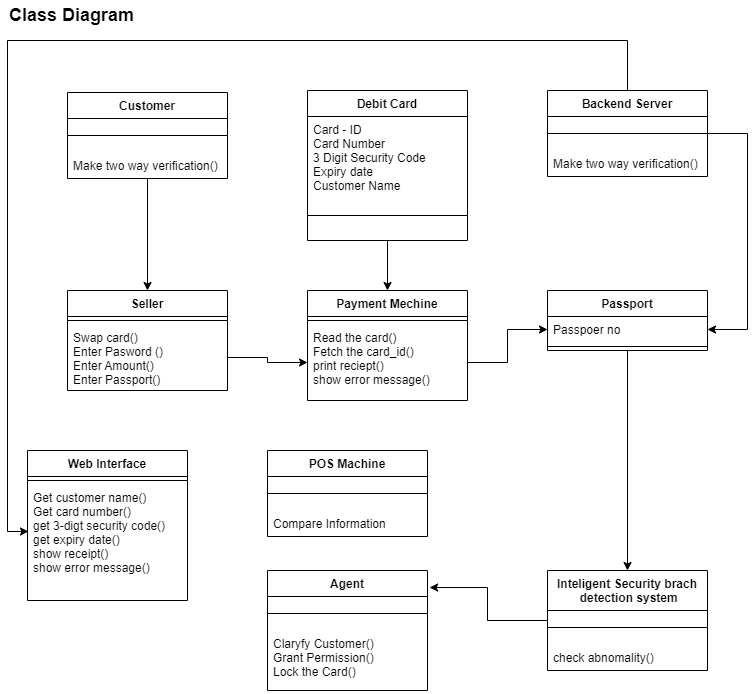

The diagram above was exported from draw.io. Its source (the exported page's mxGraphModel, read from the mxfile embedded in the PNG):
<mxGraphModel dx="1422" dy="694" grid="1" gridSize="10" guides="1" tooltips="1" connect="1" arrows="1" fold="1" page="1" pageScale="1" pageWidth="850" pageHeight="1100" math="0" shadow="0">
  <root>
    <mxCell id="0" />
    <mxCell id="1" parent="0" />
    <mxCell id="PYtIrx0DlrbbZTorPBHt-48" style="edgeStyle=orthogonalEdgeStyle;rounded=0;orthogonalLoop=1;jettySize=auto;html=1;entryX=0.5;entryY=0;entryDx=0;entryDy=0;" parent="1" source="PYtIrx0DlrbbZTorPBHt-2" target="PYtIrx0DlrbbZTorPBHt-20" edge="1">
      <mxGeometry relative="1" as="geometry" />
    </mxCell>
    <mxCell id="PYtIrx0DlrbbZTorPBHt-2" value="Customer" style="swimlane;fontStyle=1;align=center;verticalAlign=top;childLayout=stackLayout;horizontal=1;startSize=26;horizontalStack=0;resizeParent=1;resizeParentMax=0;resizeLast=0;collapsible=1;marginBottom=0;" parent="1" vertex="1">
      <mxGeometry x="115" y="112" width="160" height="86" as="geometry" />
    </mxCell>
    <mxCell id="PYtIrx0DlrbbZTorPBHt-4" value="" style="line;strokeWidth=1;fillColor=none;align=left;verticalAlign=middle;spacingTop=-1;spacingLeft=3;spacingRight=3;rotatable=0;labelPosition=right;points=[];portConstraint=eastwest;" parent="PYtIrx0DlrbbZTorPBHt-2" vertex="1">
      <mxGeometry y="26" width="160" height="34" as="geometry" />
    </mxCell>
    <mxCell id="PYtIrx0DlrbbZTorPBHt-5" value="Make two way verification()" style="text;strokeColor=none;fillColor=none;align=left;verticalAlign=top;spacingLeft=4;spacingRight=4;overflow=hidden;rotatable=0;points=[[0,0.5],[1,0.5]];portConstraint=eastwest;" parent="PYtIrx0DlrbbZTorPBHt-2" vertex="1">
      <mxGeometry y="60" width="160" height="26" as="geometry" />
    </mxCell>
    <mxCell id="PYtIrx0DlrbbZTorPBHt-49" style="edgeStyle=orthogonalEdgeStyle;rounded=0;orthogonalLoop=1;jettySize=auto;html=1;entryX=0.5;entryY=0;entryDx=0;entryDy=0;" parent="1" source="PYtIrx0DlrbbZTorPBHt-10" target="PYtIrx0DlrbbZTorPBHt-24" edge="1">
      <mxGeometry relative="1" as="geometry" />
    </mxCell>
    <mxCell id="PYtIrx0DlrbbZTorPBHt-10" value="Debit Card" style="swimlane;fontStyle=1;align=center;verticalAlign=top;childLayout=stackLayout;horizontal=1;startSize=26;horizontalStack=0;resizeParent=1;resizeParentMax=0;resizeLast=0;collapsible=1;marginBottom=0;" parent="1" vertex="1">
      <mxGeometry x="355" y="110" width="160" height="150" as="geometry" />
    </mxCell>
    <mxCell id="PYtIrx0DlrbbZTorPBHt-11" value="Card - ID&#10;Card Number&#10;3 Digit Security Code&#10;Expiry date&#10;Customer Name" style="text;strokeColor=none;fillColor=none;align=left;verticalAlign=top;spacingLeft=4;spacingRight=4;overflow=hidden;rotatable=0;points=[[0,0.5],[1,0.5]];portConstraint=eastwest;" parent="PYtIrx0DlrbbZTorPBHt-10" vertex="1">
      <mxGeometry y="26" width="160" height="74" as="geometry" />
    </mxCell>
    <mxCell id="PYtIrx0DlrbbZTorPBHt-12" value="" style="line;strokeWidth=1;fillColor=none;align=left;verticalAlign=middle;spacingTop=-1;spacingLeft=3;spacingRight=3;rotatable=0;labelPosition=right;points=[];portConstraint=eastwest;" parent="PYtIrx0DlrbbZTorPBHt-10" vertex="1">
      <mxGeometry y="100" width="160" height="50" as="geometry" />
    </mxCell>
    <mxCell id="PYtIrx0DlrbbZTorPBHt-50" style="edgeStyle=orthogonalEdgeStyle;rounded=0;orthogonalLoop=1;jettySize=auto;html=1;entryX=0.006;entryY=0.405;entryDx=0;entryDy=0;entryPerimeter=0;" parent="1" source="PYtIrx0DlrbbZTorPBHt-17" target="PYtIrx0DlrbbZTorPBHt-35" edge="1">
      <mxGeometry relative="1" as="geometry">
        <Array as="points">
          <mxPoint x="675" y="60" />
          <mxPoint x="55" y="60" />
          <mxPoint x="55" y="551" />
        </Array>
      </mxGeometry>
    </mxCell>
    <mxCell id="PYtIrx0DlrbbZTorPBHt-52" style="edgeStyle=orthogonalEdgeStyle;rounded=0;orthogonalLoop=1;jettySize=auto;html=1;entryX=1;entryY=0.5;entryDx=0;entryDy=0;" parent="1" source="PYtIrx0DlrbbZTorPBHt-17" target="PYtIrx0DlrbbZTorPBHt-29" edge="1">
      <mxGeometry relative="1" as="geometry">
        <Array as="points">
          <mxPoint x="795" y="153" />
          <mxPoint x="795" y="349" />
        </Array>
      </mxGeometry>
    </mxCell>
    <mxCell id="PYtIrx0DlrbbZTorPBHt-17" value="Backend Server" style="swimlane;fontStyle=1;align=center;verticalAlign=top;childLayout=stackLayout;horizontal=1;startSize=26;horizontalStack=0;resizeParent=1;resizeParentMax=0;resizeLast=0;collapsible=1;marginBottom=0;" parent="1" vertex="1">
      <mxGeometry x="595" y="110" width="160" height="86" as="geometry" />
    </mxCell>
    <mxCell id="PYtIrx0DlrbbZTorPBHt-18" value="" style="line;strokeWidth=1;fillColor=none;align=left;verticalAlign=middle;spacingTop=-1;spacingLeft=3;spacingRight=3;rotatable=0;labelPosition=right;points=[];portConstraint=eastwest;" parent="PYtIrx0DlrbbZTorPBHt-17" vertex="1">
      <mxGeometry y="26" width="160" height="34" as="geometry" />
    </mxCell>
    <mxCell id="PYtIrx0DlrbbZTorPBHt-19" value="Make two way verification()" style="text;strokeColor=none;fillColor=none;align=left;verticalAlign=top;spacingLeft=4;spacingRight=4;overflow=hidden;rotatable=0;points=[[0,0.5],[1,0.5]];portConstraint=eastwest;" parent="PYtIrx0DlrbbZTorPBHt-17" vertex="1">
      <mxGeometry y="60" width="160" height="26" as="geometry" />
    </mxCell>
    <mxCell id="PYtIrx0DlrbbZTorPBHt-20" value="Seller" style="swimlane;fontStyle=1;align=center;verticalAlign=top;childLayout=stackLayout;horizontal=1;startSize=26;horizontalStack=0;resizeParent=1;resizeParentMax=0;resizeLast=0;collapsible=1;marginBottom=0;" parent="1" vertex="1">
      <mxGeometry x="115" y="310" width="160" height="100" as="geometry" />
    </mxCell>
    <mxCell id="PYtIrx0DlrbbZTorPBHt-22" value="" style="line;strokeWidth=1;fillColor=none;align=left;verticalAlign=middle;spacingTop=-1;spacingLeft=3;spacingRight=3;rotatable=0;labelPosition=right;points=[];portConstraint=eastwest;" parent="PYtIrx0DlrbbZTorPBHt-20" vertex="1">
      <mxGeometry y="26" width="160" height="8" as="geometry" />
    </mxCell>
    <mxCell id="PYtIrx0DlrbbZTorPBHt-23" value="Swap card()&#10;Enter Pasword ()&#10;Enter Amount()&#10;Enter Passport()" style="text;strokeColor=none;fillColor=none;align=left;verticalAlign=top;spacingLeft=4;spacingRight=4;overflow=hidden;rotatable=0;points=[[0,0.5],[1,0.5]];portConstraint=eastwest;" parent="PYtIrx0DlrbbZTorPBHt-20" vertex="1">
      <mxGeometry y="34" width="160" height="66" as="geometry" />
    </mxCell>
    <mxCell id="PYtIrx0DlrbbZTorPBHt-24" value="Payment Mechine" style="swimlane;fontStyle=1;align=center;verticalAlign=top;childLayout=stackLayout;horizontal=1;startSize=26;horizontalStack=0;resizeParent=1;resizeParentMax=0;resizeLast=0;collapsible=1;marginBottom=0;" parent="1" vertex="1">
      <mxGeometry x="355" y="310" width="160" height="110" as="geometry" />
    </mxCell>
    <mxCell id="PYtIrx0DlrbbZTorPBHt-26" value="" style="line;strokeWidth=1;fillColor=none;align=left;verticalAlign=middle;spacingTop=-1;spacingLeft=3;spacingRight=3;rotatable=0;labelPosition=right;points=[];portConstraint=eastwest;" parent="PYtIrx0DlrbbZTorPBHt-24" vertex="1">
      <mxGeometry y="26" width="160" height="8" as="geometry" />
    </mxCell>
    <mxCell id="PYtIrx0DlrbbZTorPBHt-27" value="Read the card()&#10;Fetch the card_id()&#10;print reciept()&#10;show error message()&#10;" style="text;strokeColor=none;fillColor=none;align=left;verticalAlign=top;spacingLeft=4;spacingRight=4;overflow=hidden;rotatable=0;points=[[0,0.5],[1,0.5]];portConstraint=eastwest;" parent="PYtIrx0DlrbbZTorPBHt-24" vertex="1">
      <mxGeometry y="34" width="160" height="76" as="geometry" />
    </mxCell>
    <mxCell id="PYtIrx0DlrbbZTorPBHt-53" style="edgeStyle=orthogonalEdgeStyle;rounded=0;orthogonalLoop=1;jettySize=auto;html=1;entryX=0.5;entryY=0;entryDx=0;entryDy=0;" parent="1" source="PYtIrx0DlrbbZTorPBHt-28" target="PYtIrx0DlrbbZTorPBHt-42" edge="1">
      <mxGeometry relative="1" as="geometry" />
    </mxCell>
    <mxCell id="PYtIrx0DlrbbZTorPBHt-28" value="Passport" style="swimlane;fontStyle=1;align=center;verticalAlign=top;childLayout=stackLayout;horizontal=1;startSize=26;horizontalStack=0;resizeParent=1;resizeParentMax=0;resizeLast=0;collapsible=1;marginBottom=0;" parent="1" vertex="1">
      <mxGeometry x="595" y="310" width="160" height="60" as="geometry" />
    </mxCell>
    <mxCell id="PYtIrx0DlrbbZTorPBHt-29" value="Passpoer no" style="text;strokeColor=none;fillColor=none;align=left;verticalAlign=top;spacingLeft=4;spacingRight=4;overflow=hidden;rotatable=0;points=[[0,0.5],[1,0.5]];portConstraint=eastwest;" parent="PYtIrx0DlrbbZTorPBHt-28" vertex="1">
      <mxGeometry y="26" width="160" height="26" as="geometry" />
    </mxCell>
    <mxCell id="PYtIrx0DlrbbZTorPBHt-30" value="" style="line;strokeWidth=1;fillColor=none;align=left;verticalAlign=middle;spacingTop=-1;spacingLeft=3;spacingRight=3;rotatable=0;labelPosition=right;points=[];portConstraint=eastwest;" parent="PYtIrx0DlrbbZTorPBHt-28" vertex="1">
      <mxGeometry y="52" width="160" height="8" as="geometry" />
    </mxCell>
    <mxCell id="PYtIrx0DlrbbZTorPBHt-33" value="Web Interface" style="swimlane;fontStyle=1;align=center;verticalAlign=top;childLayout=stackLayout;horizontal=1;startSize=26;horizontalStack=0;resizeParent=1;resizeParentMax=0;resizeLast=0;collapsible=1;marginBottom=0;" parent="1" vertex="1">
      <mxGeometry x="75" y="470" width="160" height="150" as="geometry" />
    </mxCell>
    <mxCell id="PYtIrx0DlrbbZTorPBHt-34" value="" style="line;strokeWidth=1;fillColor=none;align=left;verticalAlign=middle;spacingTop=-1;spacingLeft=3;spacingRight=3;rotatable=0;labelPosition=right;points=[];portConstraint=eastwest;" parent="PYtIrx0DlrbbZTorPBHt-33" vertex="1">
      <mxGeometry y="26" width="160" height="8" as="geometry" />
    </mxCell>
    <mxCell id="PYtIrx0DlrbbZTorPBHt-35" value="Get customer name()&#10;Get card number()&#10;get 3-digt security code()&#10;get expiry date()&#10;show receipt()&#10;show error message()&#10;" style="text;strokeColor=none;fillColor=none;align=left;verticalAlign=top;spacingLeft=4;spacingRight=4;overflow=hidden;rotatable=0;points=[[0,0.5],[1,0.5]];portConstraint=eastwest;" parent="PYtIrx0DlrbbZTorPBHt-33" vertex="1">
      <mxGeometry y="34" width="160" height="116" as="geometry" />
    </mxCell>
    <mxCell id="PYtIrx0DlrbbZTorPBHt-36" value="POS Machine" style="swimlane;fontStyle=1;align=center;verticalAlign=top;childLayout=stackLayout;horizontal=1;startSize=26;horizontalStack=0;resizeParent=1;resizeParentMax=0;resizeLast=0;collapsible=1;marginBottom=0;" parent="1" vertex="1">
      <mxGeometry x="315" y="470" width="160" height="86" as="geometry" />
    </mxCell>
    <mxCell id="PYtIrx0DlrbbZTorPBHt-37" value="" style="line;strokeWidth=1;fillColor=none;align=left;verticalAlign=middle;spacingTop=-1;spacingLeft=3;spacingRight=3;rotatable=0;labelPosition=right;points=[];portConstraint=eastwest;" parent="PYtIrx0DlrbbZTorPBHt-36" vertex="1">
      <mxGeometry y="26" width="160" height="34" as="geometry" />
    </mxCell>
    <mxCell id="PYtIrx0DlrbbZTorPBHt-38" value="Compare Information" style="text;strokeColor=none;fillColor=none;align=left;verticalAlign=top;spacingLeft=4;spacingRight=4;overflow=hidden;rotatable=0;points=[[0,0.5],[1,0.5]];portConstraint=eastwest;" parent="PYtIrx0DlrbbZTorPBHt-36" vertex="1">
      <mxGeometry y="60" width="160" height="26" as="geometry" />
    </mxCell>
    <mxCell id="PYtIrx0DlrbbZTorPBHt-39" value="Agent" style="swimlane;fontStyle=1;align=center;verticalAlign=top;childLayout=stackLayout;horizontal=1;startSize=26;horizontalStack=0;resizeParent=1;resizeParentMax=0;resizeLast=0;collapsible=1;marginBottom=0;" parent="1" vertex="1">
      <mxGeometry x="315" y="590" width="160" height="120" as="geometry" />
    </mxCell>
    <mxCell id="PYtIrx0DlrbbZTorPBHt-40" value="" style="line;strokeWidth=1;fillColor=none;align=left;verticalAlign=middle;spacingTop=-1;spacingLeft=3;spacingRight=3;rotatable=0;labelPosition=right;points=[];portConstraint=eastwest;" parent="PYtIrx0DlrbbZTorPBHt-39" vertex="1">
      <mxGeometry y="26" width="160" height="34" as="geometry" />
    </mxCell>
    <mxCell id="PYtIrx0DlrbbZTorPBHt-41" value="Claryfy Customer()&#10;Grant Permission()&#10;Lock the Card()" style="text;strokeColor=none;fillColor=none;align=left;verticalAlign=top;spacingLeft=4;spacingRight=4;overflow=hidden;rotatable=0;points=[[0,0.5],[1,0.5]];portConstraint=eastwest;" parent="PYtIrx0DlrbbZTorPBHt-39" vertex="1">
      <mxGeometry y="60" width="160" height="60" as="geometry" />
    </mxCell>
    <mxCell id="PYtIrx0DlrbbZTorPBHt-54" style="edgeStyle=orthogonalEdgeStyle;rounded=0;orthogonalLoop=1;jettySize=auto;html=1;entryX=1.013;entryY=0.142;entryDx=0;entryDy=0;entryPerimeter=0;" parent="1" source="PYtIrx0DlrbbZTorPBHt-42" target="PYtIrx0DlrbbZTorPBHt-39" edge="1">
      <mxGeometry relative="1" as="geometry" />
    </mxCell>
    <mxCell id="PYtIrx0DlrbbZTorPBHt-42" value="Inteligent Security brach&#10; detection system" style="swimlane;fontStyle=1;align=center;verticalAlign=top;childLayout=stackLayout;horizontal=1;startSize=40;horizontalStack=0;resizeParent=1;resizeParentMax=0;resizeLast=0;collapsible=1;marginBottom=0;" parent="1" vertex="1">
      <mxGeometry x="595" y="590" width="160" height="100" as="geometry" />
    </mxCell>
    <mxCell id="PYtIrx0DlrbbZTorPBHt-43" value="" style="line;strokeWidth=1;fillColor=none;align=left;verticalAlign=middle;spacingTop=-1;spacingLeft=3;spacingRight=3;rotatable=0;labelPosition=right;points=[];portConstraint=eastwest;" parent="PYtIrx0DlrbbZTorPBHt-42" vertex="1">
      <mxGeometry y="40" width="160" height="34" as="geometry" />
    </mxCell>
    <mxCell id="PYtIrx0DlrbbZTorPBHt-44" value="check abnomality()" style="text;strokeColor=none;fillColor=none;align=left;verticalAlign=top;spacingLeft=4;spacingRight=4;overflow=hidden;rotatable=0;points=[[0,0.5],[1,0.5]];portConstraint=eastwest;" parent="PYtIrx0DlrbbZTorPBHt-42" vertex="1">
      <mxGeometry y="74" width="160" height="26" as="geometry" />
    </mxCell>
    <mxCell id="PYtIrx0DlrbbZTorPBHt-57" style="edgeStyle=orthogonalEdgeStyle;rounded=0;orthogonalLoop=1;jettySize=auto;html=1;entryX=0;entryY=0.5;entryDx=0;entryDy=0;" parent="1" source="PYtIrx0DlrbbZTorPBHt-23" target="PYtIrx0DlrbbZTorPBHt-27" edge="1">
      <mxGeometry relative="1" as="geometry" />
    </mxCell>
    <mxCell id="PYtIrx0DlrbbZTorPBHt-58" style="edgeStyle=orthogonalEdgeStyle;rounded=0;orthogonalLoop=1;jettySize=auto;html=1;entryX=0;entryY=0.5;entryDx=0;entryDy=0;" parent="1" source="PYtIrx0DlrbbZTorPBHt-27" target="PYtIrx0DlrbbZTorPBHt-29" edge="1">
      <mxGeometry relative="1" as="geometry" />
    </mxCell>
    <mxCell id="PYtIrx0DlrbbZTorPBHt-64" value="Class Diagram" style="text;html=1;strokeColor=none;fillColor=none;align=left;verticalAlign=middle;whiteSpace=wrap;rounded=0;fontStyle=1;fontSize=18;" parent="1" vertex="1">
      <mxGeometry x="55" y="20" width="265" height="30" as="geometry" />
    </mxCell>
  </root>
</mxGraphModel>